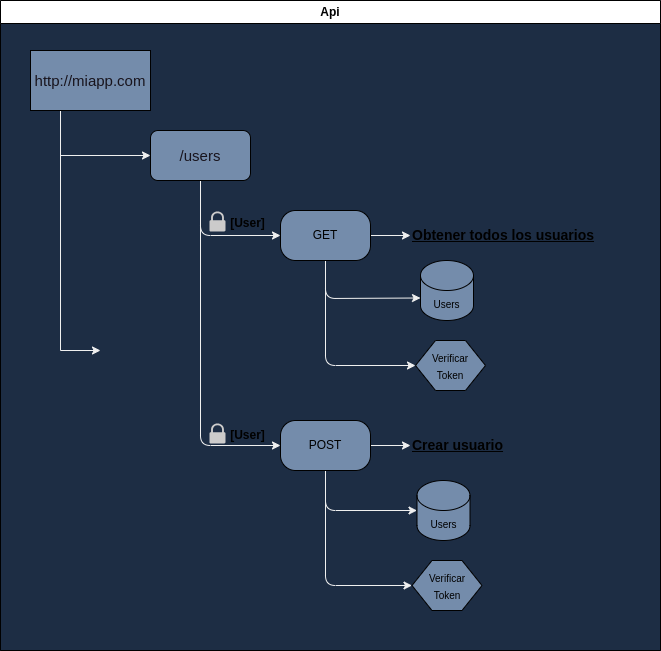

The diagram above was exported from draw.io. Its source (the exported page's mxGraphModel, read from the mxfile embedded in the PNG):
<mxGraphModel dx="880" dy="1650" grid="1" gridSize="10" guides="1" tooltips="1" connect="1" arrows="1" fold="1" page="1" pageScale="1" pageWidth="850" pageHeight="1100" background="#1d2d44" math="0" shadow="0">
  <root>
    <mxCell id="0" />
    <mxCell id="1" parent="0" />
    <mxCell id="2" style="edgeStyle=none;html=1;exitX=0.25;exitY=1;exitDx=0;exitDy=0;entryX=0;entryY=0.5;entryDx=0;entryDy=0;rounded=0;strokeColor=#F0F0F0;" edge="1" parent="1" source="4" target="7">
      <mxGeometry relative="1" as="geometry">
        <mxPoint x="70" y="170" as="targetPoint" />
        <Array as="points">
          <mxPoint x="70" y="145" />
        </Array>
      </mxGeometry>
    </mxCell>
    <mxCell id="3" style="edgeStyle=none;html=1;exitX=0.25;exitY=1;exitDx=0;exitDy=0;strokeColor=#F0F0F0;rounded=0;" edge="1" parent="1" source="4">
      <mxGeometry relative="1" as="geometry">
        <mxPoint x="110" y="340" as="targetPoint" />
        <Array as="points">
          <mxPoint x="70" y="340" />
        </Array>
      </mxGeometry>
    </mxCell>
    <mxCell id="4" value="&lt;font color=&quot;#18141d&quot; style=&quot;font-size: 15px;&quot;&gt;http://miapp.com&lt;/font&gt;" style="rounded=0;whiteSpace=wrap;html=1;fillColor=#748cab;" vertex="1" parent="1">
      <mxGeometry x="40" y="40" width="120" height="60" as="geometry" />
    </mxCell>
    <mxCell id="5" style="edgeStyle=none;html=1;exitX=0.5;exitY=1;exitDx=0;exitDy=0;entryX=0;entryY=0.5;entryDx=0;entryDy=0;fontSize=14;strokeColor=#F0F0F0;" edge="1" parent="1" source="7" target="11">
      <mxGeometry relative="1" as="geometry">
        <Array as="points">
          <mxPoint x="210" y="225" />
        </Array>
      </mxGeometry>
    </mxCell>
    <mxCell id="6" style="edgeStyle=none;html=1;exitX=0.5;exitY=1;exitDx=0;exitDy=0;fontSize=12;entryX=0;entryY=0.5;entryDx=0;entryDy=0;strokeColor=#F0F0F0;" edge="1" parent="1" source="7" target="19">
      <mxGeometry relative="1" as="geometry">
        <mxPoint x="210" y="450" as="targetPoint" />
        <Array as="points">
          <mxPoint x="210" y="435" />
        </Array>
      </mxGeometry>
    </mxCell>
    <mxCell id="7" value="&lt;font style=&quot;font-size: 15px;&quot; color=&quot;#18141d&quot;&gt;/users&lt;/font&gt;" style="rounded=1;whiteSpace=wrap;html=1;fillColor=#748cab;" vertex="1" parent="1">
      <mxGeometry x="160" y="120" width="100" height="50" as="geometry" />
    </mxCell>
    <mxCell id="8" style="edgeStyle=none;html=1;exitX=1;exitY=0.5;exitDx=0;exitDy=0;strokeColor=#F0F0F0;" edge="1" parent="1" source="11">
      <mxGeometry relative="1" as="geometry">
        <mxPoint x="420" y="225" as="targetPoint" />
      </mxGeometry>
    </mxCell>
    <mxCell id="9" style="edgeStyle=none;html=1;exitX=0.5;exitY=1;exitDx=0;exitDy=0;fontSize=14;entryX=0;entryY=0.5;entryDx=0;entryDy=0;strokeColor=#F0F0F0;" edge="1" parent="1" source="11" target="13">
      <mxGeometry relative="1" as="geometry">
        <mxPoint x="421.5" y="355" as="targetPoint" />
        <Array as="points">
          <mxPoint x="335" y="355" />
        </Array>
      </mxGeometry>
    </mxCell>
    <mxCell id="10" style="edgeStyle=none;html=1;exitX=0.5;exitY=1;exitDx=0;exitDy=0;entryX=0;entryY=0;entryDx=0;entryDy=37.5;entryPerimeter=0;fontSize=10;strokeColor=#F0F0F0;" edge="1" parent="1" source="11" target="12">
      <mxGeometry relative="1" as="geometry">
        <Array as="points">
          <mxPoint x="335" y="288" />
        </Array>
      </mxGeometry>
    </mxCell>
    <mxCell id="11" value="GET" style="rounded=1;whiteSpace=wrap;html=1;arcSize=30;fillColor=#748CAB;" vertex="1" parent="1">
      <mxGeometry x="290" y="200" width="90" height="50" as="geometry" />
    </mxCell>
    <mxCell id="12" value="&lt;font style=&quot;font-size: 10px;&quot;&gt;Users&lt;/font&gt;" style="shape=cylinder3;whiteSpace=wrap;html=1;boundedLbl=1;backgroundOutline=1;size=15;strokeWidth=1;fontSize=14;fillColor=#748CAB;" vertex="1" parent="1">
      <mxGeometry x="430" y="250" width="53" height="60" as="geometry" />
    </mxCell>
    <mxCell id="13" value="&lt;font style=&quot;font-size: 10px;&quot;&gt;Verificar &lt;br&gt;Token&lt;/font&gt;" style="shape=hexagon;perimeter=hexagonPerimeter2;whiteSpace=wrap;html=1;fixedSize=1;strokeWidth=1;fontSize=14;fillColor=#748CAB;" vertex="1" parent="1">
      <mxGeometry x="425" y="330" width="70" height="50" as="geometry" />
    </mxCell>
    <mxCell id="16" style="edgeStyle=none;html=1;exitX=1;exitY=0.5;exitDx=0;exitDy=0;fontSize=12;strokeColor=#F0F0F0;" edge="1" parent="1" source="19" target="22">
      <mxGeometry relative="1" as="geometry" />
    </mxCell>
    <mxCell id="17" style="edgeStyle=none;html=1;exitX=0.5;exitY=1;exitDx=0;exitDy=0;entryX=0;entryY=0.5;entryDx=0;entryDy=0;entryPerimeter=0;fontSize=12;strokeColor=#F0F0F0;" edge="1" parent="1" source="19" target="23">
      <mxGeometry relative="1" as="geometry">
        <Array as="points">
          <mxPoint x="335" y="500" />
        </Array>
      </mxGeometry>
    </mxCell>
    <mxCell id="18" style="edgeStyle=none;html=1;exitX=0.5;exitY=1;exitDx=0;exitDy=0;entryX=0;entryY=0.5;entryDx=0;entryDy=0;fontSize=12;strokeColor=#F0F0F0;" edge="1" parent="1" source="19" target="24">
      <mxGeometry relative="1" as="geometry">
        <Array as="points">
          <mxPoint x="335" y="575" />
        </Array>
      </mxGeometry>
    </mxCell>
    <mxCell id="19" value="POST" style="rounded=1;whiteSpace=wrap;html=1;arcSize=30;fillColor=#748CAB;" vertex="1" parent="1">
      <mxGeometry x="290" y="410" width="90" height="50" as="geometry" />
    </mxCell>
    <mxCell id="20" value="" style="sketch=0;pointerEvents=1;shadow=0;dashed=0;html=1;strokeColor=none;labelPosition=center;verticalLabelPosition=bottom;verticalAlign=top;outlineConnect=0;align=center;shape=mxgraph.office.security.lock_protected;fillColor=#CCCBCB;strokeWidth=3;fontSize=12;" vertex="1" parent="1">
      <mxGeometry x="219" y="413" width="16" height="20" as="geometry" />
    </mxCell>
    <mxCell id="21" value="&lt;b&gt;&lt;font style=&quot;font-size: 12px;&quot;&gt;[User]&lt;/font&gt;&lt;/b&gt;" style="text;html=1;align=center;verticalAlign=middle;resizable=0;points=[];autosize=1;strokeColor=none;fillColor=none;fontSize=10;" vertex="1" parent="1">
      <mxGeometry x="227" y="410" width="60" height="30" as="geometry" />
    </mxCell>
    <mxCell id="22" value="&lt;span style=&quot;font-size: 14px;&quot;&gt;Crear usuario&lt;/span&gt;" style="text;html=1;align=left;verticalAlign=middle;resizable=0;points=[];autosize=1;strokeWidth=3;fontStyle=5" vertex="1" parent="1">
      <mxGeometry x="420" y="420" width="110" height="30" as="geometry" />
    </mxCell>
    <mxCell id="23" value="&lt;font style=&quot;font-size: 10px;&quot;&gt;Users&lt;/font&gt;" style="shape=cylinder3;whiteSpace=wrap;html=1;boundedLbl=1;backgroundOutline=1;size=15;strokeWidth=1;fontSize=14;fillColor=#748CAB;" vertex="1" parent="1">
      <mxGeometry x="426.5" y="470" width="53" height="60" as="geometry" />
    </mxCell>
    <mxCell id="24" value="&lt;font style=&quot;font-size: 10px;&quot;&gt;Verificar &lt;br&gt;Token&lt;/font&gt;" style="shape=hexagon;perimeter=hexagonPerimeter2;whiteSpace=wrap;html=1;fixedSize=1;strokeWidth=1;fontSize=14;fillColor=#748CAB;" vertex="1" parent="1">
      <mxGeometry x="421.5" y="550" width="70" height="50" as="geometry" />
    </mxCell>
    <mxCell id="25" value="&lt;span style=&quot;font-size: 14px;&quot;&gt;Obtener todos los usuarios&lt;/span&gt;" style="text;html=1;align=left;verticalAlign=middle;resizable=0;points=[];autosize=1;strokeWidth=3;fontStyle=5" vertex="1" parent="1">
      <mxGeometry x="420" y="210" width="210" height="30" as="geometry" />
    </mxCell>
    <mxCell id="26" value="Api" style="swimlane;whiteSpace=wrap;html=1;" vertex="1" parent="1">
      <mxGeometry x="10" y="-10" width="660" height="650" as="geometry" />
    </mxCell>
    <mxCell id="15" value="" style="sketch=0;pointerEvents=1;shadow=0;dashed=0;html=1;strokeColor=none;labelPosition=center;verticalLabelPosition=bottom;verticalAlign=top;outlineConnect=0;align=center;shape=mxgraph.office.security.lock_protected;fillColor=#CCCBCB;strokeWidth=3;fontSize=12;" vertex="1" parent="26">
      <mxGeometry x="209" y="211" width="16" height="20" as="geometry" />
    </mxCell>
    <mxCell id="14" value="&lt;b&gt;&lt;font style=&quot;font-size: 12px;&quot;&gt;[User]&lt;/font&gt;&lt;/b&gt;" style="text;html=1;align=center;verticalAlign=middle;resizable=0;points=[];autosize=1;strokeColor=none;fillColor=none;fontSize=10;" vertex="1" parent="26">
      <mxGeometry x="217" y="208" width="60" height="30" as="geometry" />
    </mxCell>
  </root>
</mxGraphModel>